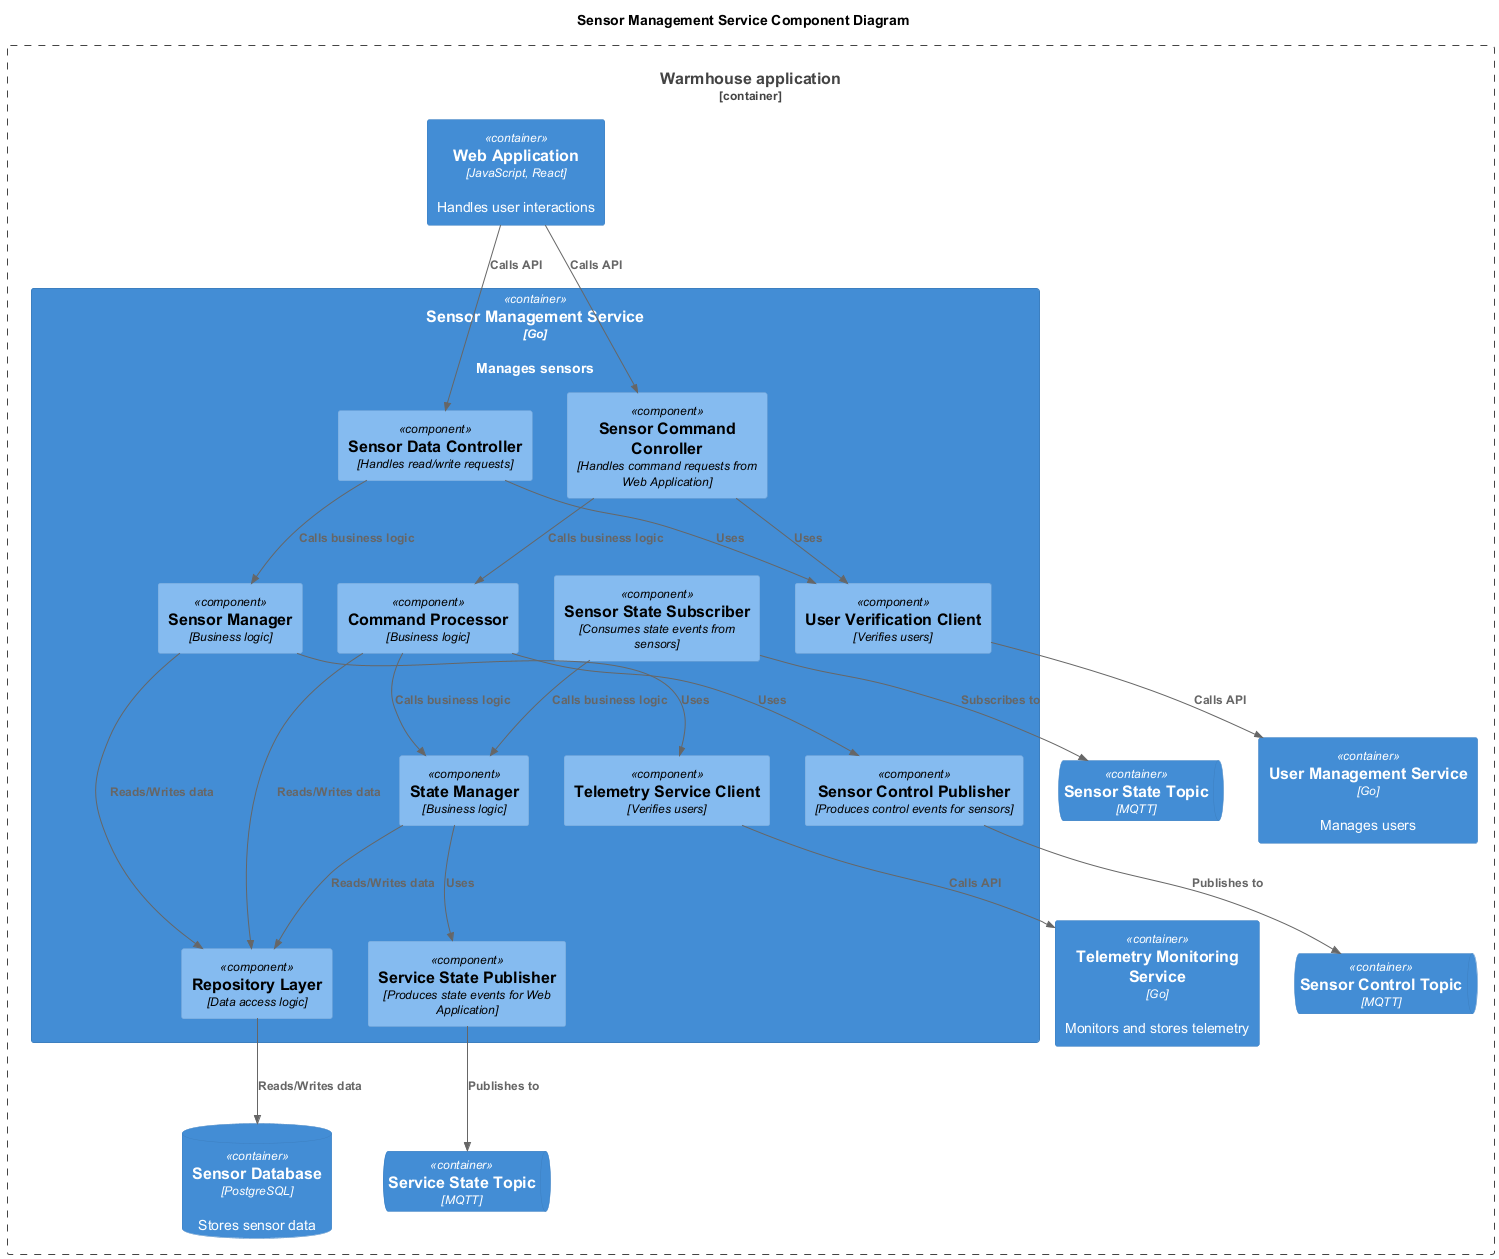

The diagram above was rendered by PlantUML. Its source (embedded in the PNG):
@startuml
title Sensor Management Service Component Diagram

top to bottom direction

!includeurl https://raw.githubusercontent.com/RicardoNiepel/C4-PlantUML/master/C4_Component.puml

Container_Boundary(WarmhouseApp, "Warmhouse application") {
  Container(WebApp, "Web Application", "JavaScript, React", "Handles user interactions")
  Container(SensorService, "Sensor Management Service", "Go", "Manages sensors")
  Container(UserService, "User Management Service", "Go", "Manages users")
  Container(TelemetryService, "Telemetry Monitoring Service", "Go", "Monitors and stores telemetry")
  ContainerQueue(SensorControlTopic, "Sensor Control Topic", "MQTT")
  ContainerQueue(SensorStateTopic, "Sensor State Topic", "MQTT")
  ContainerQueue(ServiceStateTopic, "Service State Topic", "MQTT")
  ContainerDb(SensorDatabase, "Sensor Database", "PostgreSQL", "Stores sensor data")
}

Container(SensorService, "Sensor Management Service", "Go") {
  Component(SensorDataController, "Sensor Data Controller", "Handles read/write requests")
  Component(SensorCommandConroller, "Sensor Command Conroller", "Handles command requests from Web Application")
  Component(SensorControlPublisher, "Sensor Control Publisher", "Produces control events for sensors")
  Component(ServiceStatePublisher, "Service State Publisher", "Produces state events for Web Application")
  Component(SensorStateSubscriber, "Sensor State Subscriber", "Consumes state events from sensors")
  Component(UserVerificationClient, "User Verification Client", "Verifies users")
  Component(TelemetryServiceClient, "Telemetry Service Client", "Verifies users")
  Component(CommandProcessor, "Command Processor", "Business logic")
  Component(SensorManager, "Sensor Manager", "Business logic")
  Component(StateManager, "State Manager", "Business logic")
  Component(RepositoryLayer, "Repository Layer", "Data access logic")
}
Rel(WebApp, SensorCommandConroller, "Calls API")
Rel(WebApp, SensorDataController, "Calls API")
Rel(SensorStateSubscriber, SensorStateTopic, "Subscribes to")
Rel(ServiceStatePublisher, ServiceStateTopic, "Publishes to")
Rel(SensorControlPublisher, SensorControlTopic, "Publishes to")
Rel(SensorDataController, SensorManager, "Calls business logic")
Rel(StateManager, ServiceStatePublisher, "Uses")
Rel(SensorStateSubscriber, StateManager, "Calls business logic")
Rel(CommandProcessor, SensorControlPublisher, "Uses")
Rel(CommandProcessor, StateManager, "Calls business logic")
Rel(SensorCommandConroller, CommandProcessor, "Calls business logic")
Rel(CommandProcessor, RepositoryLayer, "Reads/Writes data")
Rel(SensorManager, RepositoryLayer, "Reads/Writes data")
Rel(StateManager, RepositoryLayer, "Reads/Writes data")
Rel(SensorManager, TelemetryServiceClient, "Uses")
Rel(RepositoryLayer, SensorDatabase, "Reads/Writes data")
Rel(UserVerificationClient, UserService, "Calls API")
Rel(TelemetryServiceClient, TelemetryService, "Calls API")

Rel(SensorDataController, UserVerificationClient, "Uses")
Rel(SensorCommandConroller, UserVerificationClient, "Uses")
@enduml